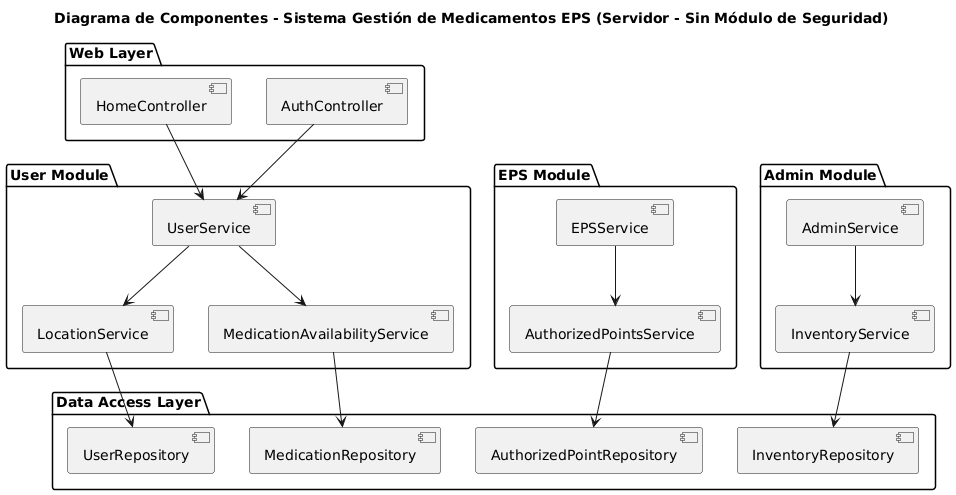

The diagram above was rendered by PlantUML. Its source (embedded in the PNG):
@startuml
title Diagrama de Componentes - Sistema Gestión de Medicamentos EPS (Servidor - Sin Módulo de Seguridad)

package "Web Layer" {
    [HomeController]
    [AuthController]
}

package "User Module" {
    [UserService]
    [LocationService]
    [MedicationAvailabilityService]
}

package "EPS Module" {
    [EPSService]
    [AuthorizedPointsService]
}

package "Admin Module" {
    [AdminService]
    [InventoryService]
}

package "Data Access Layer" {
    [UserRepository]
    [MedicationRepository]
    [AuthorizedPointRepository]
    [InventoryRepository]
}

' Relaciones Web Controllers → Services
[HomeController] --> [UserService]
[AuthController] --> [UserService]

' Relaciones User Module
[UserService] --> [LocationService]
[UserService] --> [MedicationAvailabilityService]
[MedicationAvailabilityService] --> [MedicationRepository]
[LocationService] --> [UserRepository]

' Relaciones EPS Module
[EPSService] --> [AuthorizedPointsService]
[AuthorizedPointsService] --> [AuthorizedPointRepository]

' Relaciones Admin Module
[AdminService] --> [InventoryService]
[InventoryService] --> [InventoryRepository]
@enduml